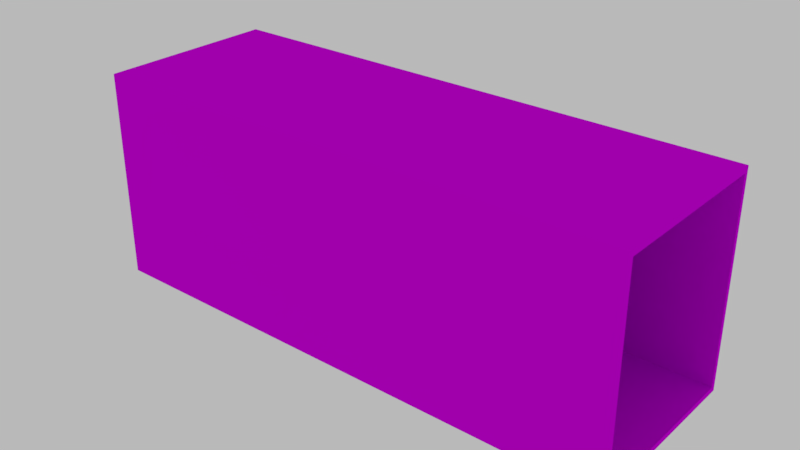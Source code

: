 # Source: truckgame.blend  (saved by Blender 2.79.0; exported with 4.5.12 LTS)
import bpy
from mathutils import Matrix  # noqa: F401  (used for matrix-valued properties, if any)

bpy.ops.wm.read_factory_settings(use_empty=True)
scene = bpy.context.scene
scene.name = 'Scene'

# ---- collections
col_collection_1 = bpy.data.collections.new('Collection 1'); scene.collection.children.link(col_collection_1)

# ---- images (referenced by path relative to the original .blend; pixels are not part of the script)
import os
ASSET_DIR = os.environ.get("B2B_ASSET_DIR", "")  # directory of the original .blend (textures are referenced by path, not embedded)
HERE = os.path.dirname(os.path.abspath(__file__))  # packed textures are extracted next to this script under _unpacked/

def load_image(name, relpath, width, height, colorspace="sRGB"):
    """Load a texture the original file referenced (path relative to the .blend, or extracted next to this script)."""
    p = next((c for c in (os.path.join(HERE, relpath), os.path.join(ASSET_DIR, relpath)) if relpath and os.path.exists(c)), "")
    if p:
        img = bpy.data.images.load(p, check_existing=True)
        img.name = name
    else:  # same state as the original file: an image datablock whose file is absent (Cycles renders it pink)
        img = bpy.data.images.new(name, width, height)
        img.source = "FILE"
        img.filepath = "//" + (relpath or name)
    img.colorspace_settings.name = colorspace
    return img
img_texturescom_metalplatesrusted0208_4_seamless_s_jpg = load_image('TexturesCom_MetalPlatesRusted0208_4_seamless_S.jpg', 'TexturesCom_MetalPlatesRusted0208_4_seamless_S.jpg', 1024, 1024, 'sRGB')
img_truck = load_image('Truck', 'TruckBrue.png', 1024, 1024, 'sRGB')

# ---- materials (node trees are filled in below, after node groups)
mat_material = bpy.data.materials.new('Material')
mat_material.alpha_threshold = 0.0
mat_material.roughness = 0.5
mat_material.line_color = (0.0, 0.0, 0.0, 1.0)
mat_truck = bpy.data.materials.new('Truck')
mat_truck.alpha_threshold = 0.0
mat_truck.roughness = 0.5

# ---- material node trees
mat_material.use_nodes = True; mat_material.node_tree.nodes.clear()
_N = mat_material.node_tree.nodes; _L = mat_material.node_tree.links
n0 = _N.new('ShaderNodeOutputMaterial'); n0.name = 'Material Output'; n0.location = (460, 300)
n1 = _N.new('ShaderNodeBsdfDiffuse'); n1.name = 'Diffuse BSDF'; n1.location = (10, 300)
n2 = _N.new('ShaderNodeTexImage'); n2.name = 'Image Texture'; n2.location = (-180, 300)
n2.width = 140
n2.image = img_texturescom_metalplatesrusted0208_4_seamless_s_jpg
n2.extension = 'EXTEND'
n3 = _N.new('ShaderNodeBsdfDiffuse'); n3.name = 'Diffuse BSDF.001'; n3.location = (22, 133)
n3.inputs[0].default_value = (0.2718, 0.5121, 0.0, 1.0)
n3.inputs[1].default_value = 1.0
n4 = _N.new('ShaderNodeMixShader'); n4.name = 'Mix Shader'; n4.location = (240, 307)
n4.inputs[0].default_value = 0.2818
n5 = _N.new('ShaderNodeBsdfDiffuse'); n5.name = 'Diffuse BSDF.003'; n5.location = (24, -150)
n5.inputs[0].default_value = (0.01671, 0.0, 0.5121, 1.0)
n5.inputs[1].default_value = 1.0
n6 = _N.new('ShaderNodeTexImage'); n6.name = 'Image Texture.001'; n6.location = (322, 97)
n6.width = 140
n6.image = img_truck
n7 = _N.new('ShaderNodeBsdfDiffuse'); n7.name = 'Diffuse BSDF.002'; n7.location = (18, 2)
n7.inputs[0].default_value = (0.5121, 0.0, 0.05301, 1.0)
n7.inputs[1].default_value = 1.0
_L.new(n1.outputs[0], n4.inputs[1])
_L.new(n2.outputs[0], n1.inputs[0])
_L.new(n4.outputs[0], n0.inputs[0])
_L.new(n5.outputs[0], n4.inputs[2])
n0.is_active_output = True
mat_truck.use_nodes = True; mat_truck.node_tree.nodes.clear()
_N = mat_truck.node_tree.nodes; _L = mat_truck.node_tree.links
n0 = _N.new('ShaderNodeOutputMaterial'); n0.name = 'Material Output'; n0.location = (300, 300)
n1 = _N.new('ShaderNodeBsdfDiffuse'); n1.name = 'Diffuse BSDF'; n1.location = (10, 300)
n2 = _N.new('ShaderNodeTexImage'); n2.name = 'Image Texture'; n2.location = (-180, 300)
n2.width = 140
n2.image = img_truck
_L.new(n1.outputs[0], n0.inputs[0])
_L.new(n2.outputs[0], n1.inputs[0])
n0.is_active_output = True

# ---- world
world_world = bpy.data.worlds.new('World'); scene.world = world_world
world_world.use_nodes = True; world_world.node_tree.nodes.clear()
_N = world_world.node_tree.nodes; _L = world_world.node_tree.links
n0 = _N.new('ShaderNodeOutputWorld'); n0.name = 'World Output'; n0.location = (300, 300)
n1 = _N.new('ShaderNodeBackground'); n1.name = 'Background'; n1.location = (10, 300)
n1.inputs[0].default_value = (0.4869, 0.4869, 0.4869, 1.0)
_L.new(n1.outputs[0], n0.inputs[0])
n0.is_active_output = True
world_world.color = (0.05088, 0.05088, 0.05088)
world_world.use_sun_shadow = False
world_world.sun_shadow_jitter_overblur = 0.0
world_world.cycles.sampling_method = 'MANUAL'

# ---- meshes
me_cube = bpy.data.meshes.new('Cube')
me_cube.from_pydata([(1.0, 1.0, -1.0), (1.0, -1.0, -1.0), (-1.0, -1.0, -1.0), (-1.0, 1.0, -1.0), (1.0, 1.0, 1.0), (1.0, -1.0, 1.0), (-1.0, -1.0, 1.0), (-1.0, 1.0, 1.0), (1.0, 0.949, -0.949), (1.0, -0.949, -0.949), (1.0, 0.949, 0.949), (1.0, -0.949, 0.949), (-0.8526, 0.949, -0.949), (-0.8526, -0.949, -0.949), (-0.8526, 0.949, 0.949), (-0.8526, -0.949, 0.949)], [], [(0, 1, 2, 3), (4, 7, 6, 5), (4, 5, 11, 10), (1, 5, 6, 2), (2, 6, 7, 3), (4, 0, 3, 7), (11, 9, 13, 15), (5, 1, 9, 11), (0, 4, 10, 8), (1, 0, 8, 9), (12, 14, 15, 13), (9, 8, 12, 13), (10, 11, 15, 14), (8, 10, 14, 12)])
_uv = me_cube.uv_layers.new(name='UVMap')
_uv.uv.foreach_set('vector', [0.2596, 0.5199, 0.5191, 0.5199, 0.5191, 0.7798, 0.2596, 0.7798, 0.2596, 0.2599, 0.2596, 0.0, 0.5191, 5.423e-08, 0.5191, 0.2599, 7.736e-08, 0.2599, 0.0, 0.0, 0.006613, 0.006623, 0.006613, 0.2533, 0.5191, 0.2599, 0.5191, 1.162e-07, 0.7787, 0.0, 0.7787, 0.2599, 0.2596, 0.7798, 3.094e-08, 0.7798, 0.0, 0.5199, 0.2596, 0.5199, 0.0, 0.2599, 0.2596, 0.2599, 0.2596, 0.5199, 1.547e-08, 0.5199, 0.7596, 0.7533, 0.7596, 1.0, 0.5191, 1.0, 0.5191, 0.7533, 0.0, 0.0, 0.2596, 0.0, 0.253, 0.006623, 0.006613, 0.006623, 0.2596, 0.2599, 7.736e-08, 0.2599, 0.006613, 0.2533, 0.253, 0.2533, 0.2596, 0.0, 0.2596, 0.2599, 0.253, 0.2533, 0.253, 0.006623, 0.5191, 0.5066, 0.5191, 0.2599, 0.7655, 0.2599, 0.7655, 0.5066, 0.5191, 0.2599, 0.5191, 0.5066, 0.2787, 0.5066, 0.2787, 0.2599, 0.5191, 0.7533, 0.5191, 0.5066, 0.7596, 0.5066, 0.7596, 0.7533, 0.7596, 0.7533, 0.7596, 0.5066, 1.0, 0.5066, 1.0, 0.7533])
me_cube.materials.append(mat_material)
me_cube.materials.append(mat_truck)
me_cube.use_remesh_preserve_volume = False
me_cube.use_remesh_preserve_attributes = False
me_cube.use_mirror_vertex_groups = False
me_cube.update()

# ---- objects
ob_cube = bpy.data.objects.new('Cube', me_cube)

# ---- transforms, parenting, visibility, modifiers, constraints
ob_cube.location = (0.0, 0.0, 0.0)
ob_cube.scale = (5.983, 2.0, 2.309)
ob_cube.lock_rotations_4d = False
ob_cube.empty_display_type = 'ARROWS'
ob_cube.lineart.crease_threshold = 0.0

# ---- collection membership
col_collection_1.objects.link(ob_cube)

# ---- scene / render settings (as saved in the file)
scene.frame_start = 1; scene.frame_end = 250; scene.frame_set(153)
scene.render.engine = 'CYCLES'
scene.render.resolution_percentage = 50
scene.render.dither_intensity = 0.0
scene.cycles.use_denoising = False
scene.cycles.samples = 128
scene.cycles.sampling_pattern = 'TABULATED_SOBOL'
scene.cycles.use_adaptive_sampling = False
scene.cycles.use_light_tree = False
scene.cycles.blur_glossy = 0.0
scene.cycles.sample_clamp_indirect = 0.0
scene.cycles.bake_type = 'ENVIRONMENT'
scene.view_settings.view_transform = 'Standard'
bpy.context.view_layer.update()

# ---- added for rendering (the .blend has no active camera): camera
cam_auto = bpy.data.cameras.new('AutoCamera')
cam_auto.lens = 50.0
cam_auto.sensor_width = 36.0
cam_auto.clip_end = 1000.0
ob_auto_camera = bpy.data.objects.new('AutoCamera', cam_auto)
scene.collection.objects.link(ob_auto_camera)
ob_auto_camera.location = (12.4302, -14.9163, 9.94418)
ob_auto_camera.rotation_euler = (1.09748, -7.21219e-08, 0.694738)
scene.camera = ob_auto_camera
bpy.context.view_layer.update()
